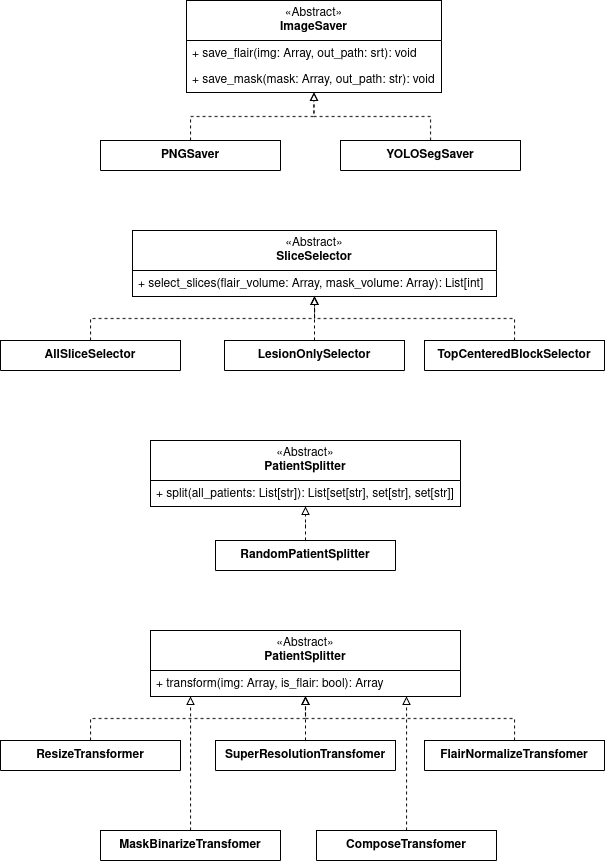

The diagram above was exported from draw.io. Its source (the exported page's mxGraphModel, read from the mxfile embedded in the PNG):
<mxGraphModel dx="1583" dy="878" grid="1" gridSize="10" guides="1" tooltips="1" connect="1" arrows="1" fold="1" page="1" pageScale="1" pageWidth="827" pageHeight="1169" math="0" shadow="0">
  <root>
    <mxCell id="WIyWlLk6GJQsqaUBKTNV-0" />
    <mxCell id="WIyWlLk6GJQsqaUBKTNV-1" parent="WIyWlLk6GJQsqaUBKTNV-0" />
    <mxCell id="95RXseQ5hmmFQATvh1SA-46" style="edgeStyle=orthogonalEdgeStyle;rounded=0;orthogonalLoop=1;jettySize=auto;html=1;endArrow=block;endFill=0;dashed=1;" edge="1" parent="WIyWlLk6GJQsqaUBKTNV-1" source="95RXseQ5hmmFQATvh1SA-4" target="95RXseQ5hmmFQATvh1SA-22">
      <mxGeometry relative="1" as="geometry" />
    </mxCell>
    <mxCell id="95RXseQ5hmmFQATvh1SA-4" value="&lt;b&gt;PNGSaver&lt;/b&gt;" style="swimlane;fontStyle=0;childLayout=stackLayout;horizontal=1;startSize=40;fillColor=none;horizontalStack=0;resizeParent=1;resizeParentMax=0;resizeLast=0;collapsible=1;marginBottom=0;whiteSpace=wrap;html=1;" vertex="1" parent="WIyWlLk6GJQsqaUBKTNV-1">
      <mxGeometry x="200" y="180" width="180" height="30" as="geometry" />
    </mxCell>
    <mxCell id="95RXseQ5hmmFQATvh1SA-47" style="edgeStyle=orthogonalEdgeStyle;rounded=0;orthogonalLoop=1;jettySize=auto;html=1;endArrow=block;endFill=0;dashed=1;" edge="1" parent="WIyWlLk6GJQsqaUBKTNV-1" source="95RXseQ5hmmFQATvh1SA-8" target="95RXseQ5hmmFQATvh1SA-22">
      <mxGeometry relative="1" as="geometry" />
    </mxCell>
    <mxCell id="95RXseQ5hmmFQATvh1SA-8" value="&lt;b&gt;YOLOSegSaver&lt;/b&gt;" style="swimlane;fontStyle=0;childLayout=stackLayout;horizontal=1;startSize=52;fillColor=none;horizontalStack=0;resizeParent=1;resizeParentMax=0;resizeLast=0;collapsible=1;marginBottom=0;whiteSpace=wrap;html=1;" vertex="1" parent="WIyWlLk6GJQsqaUBKTNV-1">
      <mxGeometry x="440" y="180" width="180" height="30" as="geometry" />
    </mxCell>
    <mxCell id="95RXseQ5hmmFQATvh1SA-45" style="edgeStyle=orthogonalEdgeStyle;rounded=0;orthogonalLoop=1;jettySize=auto;html=1;dashed=1;endArrow=block;endFill=0;" edge="1" parent="WIyWlLk6GJQsqaUBKTNV-1" source="95RXseQ5hmmFQATvh1SA-14" target="95RXseQ5hmmFQATvh1SA-26">
      <mxGeometry relative="1" as="geometry" />
    </mxCell>
    <mxCell id="95RXseQ5hmmFQATvh1SA-14" value="&lt;b&gt;AllSliceSelector&lt;/b&gt;" style="swimlane;fontStyle=0;childLayout=stackLayout;horizontal=1;startSize=52;fillColor=none;horizontalStack=0;resizeParent=1;resizeParentMax=0;resizeLast=0;collapsible=1;marginBottom=0;whiteSpace=wrap;html=1;" vertex="1" parent="WIyWlLk6GJQsqaUBKTNV-1">
      <mxGeometry x="100" y="380" width="180" height="30" as="geometry" />
    </mxCell>
    <mxCell id="95RXseQ5hmmFQATvh1SA-22" value="&lt;div&gt;«&lt;span style=&quot;font-weight: normal;&quot;&gt;Abstract&lt;/span&gt;»&lt;/div&gt;&lt;div&gt;&lt;b&gt;ImageSaver&lt;/b&gt;&lt;/div&gt;" style="swimlane;fontStyle=0;childLayout=stackLayout;horizontal=1;startSize=40;fillColor=none;horizontalStack=0;resizeParent=1;resizeParentMax=0;resizeLast=0;collapsible=1;marginBottom=0;whiteSpace=wrap;html=1;" vertex="1" parent="WIyWlLk6GJQsqaUBKTNV-1">
      <mxGeometry x="286" y="40" width="255" height="92" as="geometry" />
    </mxCell>
    <mxCell id="95RXseQ5hmmFQATvh1SA-23" value="+ save_flair(img: Array, out_path: srt): void" style="text;strokeColor=none;fillColor=none;align=left;verticalAlign=top;spacingLeft=4;spacingRight=4;overflow=hidden;rotatable=0;points=[[0,0.5],[1,0.5]];portConstraint=eastwest;whiteSpace=wrap;html=1;" vertex="1" parent="95RXseQ5hmmFQATvh1SA-22">
      <mxGeometry y="40" width="255" height="26" as="geometry" />
    </mxCell>
    <mxCell id="95RXseQ5hmmFQATvh1SA-25" value="+ save_mask(mask: Array, out_path: str): void" style="text;strokeColor=none;fillColor=none;align=left;verticalAlign=top;spacingLeft=4;spacingRight=4;overflow=hidden;rotatable=0;points=[[0,0.5],[1,0.5]];portConstraint=eastwest;whiteSpace=wrap;html=1;" vertex="1" parent="95RXseQ5hmmFQATvh1SA-22">
      <mxGeometry y="66" width="255" height="26" as="geometry" />
    </mxCell>
    <mxCell id="95RXseQ5hmmFQATvh1SA-26" value="&lt;div&gt;«&lt;span style=&quot;font-weight: normal;&quot;&gt;Abstract&lt;/span&gt;»&lt;/div&gt;&lt;div&gt;&lt;b&gt;SliceSelector&lt;/b&gt;&lt;/div&gt;" style="swimlane;fontStyle=0;childLayout=stackLayout;horizontal=1;startSize=40;fillColor=none;horizontalStack=0;resizeParent=1;resizeParentMax=0;resizeLast=0;collapsible=1;marginBottom=0;whiteSpace=wrap;html=1;" vertex="1" parent="WIyWlLk6GJQsqaUBKTNV-1">
      <mxGeometry x="232" y="270" width="364" height="66" as="geometry" />
    </mxCell>
    <mxCell id="95RXseQ5hmmFQATvh1SA-27" value="+ select_slices(flair_volume: Array, mask_volume: Array): List[int]" style="text;strokeColor=none;fillColor=none;align=left;verticalAlign=top;spacingLeft=4;spacingRight=4;overflow=hidden;rotatable=0;points=[[0,0.5],[1,0.5]];portConstraint=eastwest;whiteSpace=wrap;html=1;" vertex="1" parent="95RXseQ5hmmFQATvh1SA-26">
      <mxGeometry y="40" width="364" height="26" as="geometry" />
    </mxCell>
    <mxCell id="95RXseQ5hmmFQATvh1SA-43" style="edgeStyle=orthogonalEdgeStyle;rounded=0;orthogonalLoop=1;jettySize=auto;html=1;dashed=1;endArrow=block;endFill=0;" edge="1" parent="WIyWlLk6GJQsqaUBKTNV-1" source="95RXseQ5hmmFQATvh1SA-29" target="95RXseQ5hmmFQATvh1SA-26">
      <mxGeometry relative="1" as="geometry" />
    </mxCell>
    <mxCell id="95RXseQ5hmmFQATvh1SA-29" value="&lt;b&gt;LesionOnlySelector&lt;/b&gt;" style="swimlane;fontStyle=0;childLayout=stackLayout;horizontal=1;startSize=52;fillColor=none;horizontalStack=0;resizeParent=1;resizeParentMax=0;resizeLast=0;collapsible=1;marginBottom=0;whiteSpace=wrap;html=1;" vertex="1" parent="WIyWlLk6GJQsqaUBKTNV-1">
      <mxGeometry x="324" y="380" width="180" height="30" as="geometry" />
    </mxCell>
    <mxCell id="95RXseQ5hmmFQATvh1SA-44" style="edgeStyle=orthogonalEdgeStyle;rounded=0;orthogonalLoop=1;jettySize=auto;html=1;dashed=1;endArrow=block;endFill=0;" edge="1" parent="WIyWlLk6GJQsqaUBKTNV-1" source="95RXseQ5hmmFQATvh1SA-30" target="95RXseQ5hmmFQATvh1SA-26">
      <mxGeometry relative="1" as="geometry" />
    </mxCell>
    <mxCell id="95RXseQ5hmmFQATvh1SA-30" value="&lt;b&gt;TopCenteredBlockSelector&lt;/b&gt;" style="swimlane;fontStyle=0;childLayout=stackLayout;horizontal=1;startSize=52;fillColor=none;horizontalStack=0;resizeParent=1;resizeParentMax=0;resizeLast=0;collapsible=1;marginBottom=0;whiteSpace=wrap;html=1;" vertex="1" parent="WIyWlLk6GJQsqaUBKTNV-1">
      <mxGeometry x="524" y="380" width="180" height="30" as="geometry" />
    </mxCell>
    <mxCell id="95RXseQ5hmmFQATvh1SA-31" value="&lt;div&gt;«&lt;span style=&quot;font-weight: normal;&quot;&gt;Abstract&lt;/span&gt;»&lt;/div&gt;&lt;div&gt;&lt;b&gt;PatientSplitter&lt;/b&gt;&lt;/div&gt;" style="swimlane;fontStyle=0;childLayout=stackLayout;horizontal=1;startSize=40;fillColor=none;horizontalStack=0;resizeParent=1;resizeParentMax=0;resizeLast=0;collapsible=1;marginBottom=0;whiteSpace=wrap;html=1;" vertex="1" parent="WIyWlLk6GJQsqaUBKTNV-1">
      <mxGeometry x="250" y="480" width="310" height="66" as="geometry" />
    </mxCell>
    <mxCell id="95RXseQ5hmmFQATvh1SA-32" value="+ split(all_patients: List[str]): List[set[str], set[str], set[str]]" style="text;strokeColor=none;fillColor=none;align=left;verticalAlign=top;spacingLeft=4;spacingRight=4;overflow=hidden;rotatable=0;points=[[0,0.5],[1,0.5]];portConstraint=eastwest;whiteSpace=wrap;html=1;" vertex="1" parent="95RXseQ5hmmFQATvh1SA-31">
      <mxGeometry y="40" width="310" height="26" as="geometry" />
    </mxCell>
    <mxCell id="95RXseQ5hmmFQATvh1SA-48" style="edgeStyle=orthogonalEdgeStyle;rounded=0;orthogonalLoop=1;jettySize=auto;html=1;dashed=1;endArrow=block;endFill=0;" edge="1" parent="WIyWlLk6GJQsqaUBKTNV-1" source="95RXseQ5hmmFQATvh1SA-33" target="95RXseQ5hmmFQATvh1SA-31">
      <mxGeometry relative="1" as="geometry" />
    </mxCell>
    <mxCell id="95RXseQ5hmmFQATvh1SA-33" value="&lt;b&gt;RandomPatientSplitter&lt;/b&gt;" style="swimlane;fontStyle=0;childLayout=stackLayout;horizontal=1;startSize=52;fillColor=none;horizontalStack=0;resizeParent=1;resizeParentMax=0;resizeLast=0;collapsible=1;marginBottom=0;whiteSpace=wrap;html=1;" vertex="1" parent="WIyWlLk6GJQsqaUBKTNV-1">
      <mxGeometry x="315" y="580" width="180" height="30" as="geometry" />
    </mxCell>
    <mxCell id="95RXseQ5hmmFQATvh1SA-49" style="edgeStyle=orthogonalEdgeStyle;rounded=0;orthogonalLoop=1;jettySize=auto;html=1;dashed=1;endArrow=block;endFill=0;" edge="1" parent="WIyWlLk6GJQsqaUBKTNV-1" source="95RXseQ5hmmFQATvh1SA-34" target="95RXseQ5hmmFQATvh1SA-39">
      <mxGeometry relative="1" as="geometry" />
    </mxCell>
    <mxCell id="95RXseQ5hmmFQATvh1SA-34" value="&lt;b&gt;ResizeTransformer&lt;/b&gt;" style="swimlane;fontStyle=0;childLayout=stackLayout;horizontal=1;startSize=52;fillColor=none;horizontalStack=0;resizeParent=1;resizeParentMax=0;resizeLast=0;collapsible=1;marginBottom=0;whiteSpace=wrap;html=1;" vertex="1" parent="WIyWlLk6GJQsqaUBKTNV-1">
      <mxGeometry x="100" y="780" width="180" height="30" as="geometry" />
    </mxCell>
    <mxCell id="95RXseQ5hmmFQATvh1SA-50" style="edgeStyle=orthogonalEdgeStyle;rounded=0;orthogonalLoop=1;jettySize=auto;html=1;dashed=1;endArrow=block;endFill=0;" edge="1" parent="WIyWlLk6GJQsqaUBKTNV-1" source="95RXseQ5hmmFQATvh1SA-35" target="95RXseQ5hmmFQATvh1SA-39">
      <mxGeometry relative="1" as="geometry" />
    </mxCell>
    <mxCell id="95RXseQ5hmmFQATvh1SA-35" value="&lt;b&gt;SuperResolutionTransfomer&lt;/b&gt;" style="swimlane;fontStyle=0;childLayout=stackLayout;horizontal=1;startSize=52;fillColor=none;horizontalStack=0;resizeParent=1;resizeParentMax=0;resizeLast=0;collapsible=1;marginBottom=0;whiteSpace=wrap;html=1;" vertex="1" parent="WIyWlLk6GJQsqaUBKTNV-1">
      <mxGeometry x="315" y="780" width="180" height="30" as="geometry" />
    </mxCell>
    <mxCell id="95RXseQ5hmmFQATvh1SA-51" style="edgeStyle=orthogonalEdgeStyle;rounded=0;orthogonalLoop=1;jettySize=auto;html=1;dashed=1;endArrow=block;endFill=0;" edge="1" parent="WIyWlLk6GJQsqaUBKTNV-1" source="95RXseQ5hmmFQATvh1SA-36" target="95RXseQ5hmmFQATvh1SA-39">
      <mxGeometry relative="1" as="geometry" />
    </mxCell>
    <mxCell id="95RXseQ5hmmFQATvh1SA-36" value="&lt;b&gt;FlairNormalizeTransfomer&lt;/b&gt;" style="swimlane;fontStyle=0;childLayout=stackLayout;horizontal=1;startSize=52;fillColor=none;horizontalStack=0;resizeParent=1;resizeParentMax=0;resizeLast=0;collapsible=1;marginBottom=0;whiteSpace=wrap;html=1;" vertex="1" parent="WIyWlLk6GJQsqaUBKTNV-1">
      <mxGeometry x="524" y="780" width="180" height="30" as="geometry" />
    </mxCell>
    <mxCell id="95RXseQ5hmmFQATvh1SA-53" style="edgeStyle=orthogonalEdgeStyle;rounded=0;orthogonalLoop=1;jettySize=auto;html=1;dashed=1;endArrow=block;endFill=0;" edge="1" parent="WIyWlLk6GJQsqaUBKTNV-1" source="95RXseQ5hmmFQATvh1SA-37" target="95RXseQ5hmmFQATvh1SA-39">
      <mxGeometry relative="1" as="geometry">
        <Array as="points">
          <mxPoint x="290" y="770" />
          <mxPoint x="290" y="770" />
        </Array>
      </mxGeometry>
    </mxCell>
    <mxCell id="95RXseQ5hmmFQATvh1SA-37" value="&lt;b&gt;MaskBinarizeTransfomer&lt;/b&gt;" style="swimlane;fontStyle=0;childLayout=stackLayout;horizontal=1;startSize=52;fillColor=none;horizontalStack=0;resizeParent=1;resizeParentMax=0;resizeLast=0;collapsible=1;marginBottom=0;whiteSpace=wrap;html=1;" vertex="1" parent="WIyWlLk6GJQsqaUBKTNV-1">
      <mxGeometry x="200" y="870" width="180" height="30" as="geometry" />
    </mxCell>
    <mxCell id="95RXseQ5hmmFQATvh1SA-54" style="edgeStyle=orthogonalEdgeStyle;rounded=0;orthogonalLoop=1;jettySize=auto;html=1;dashed=1;endArrow=block;endFill=0;" edge="1" parent="WIyWlLk6GJQsqaUBKTNV-1" source="95RXseQ5hmmFQATvh1SA-38" target="95RXseQ5hmmFQATvh1SA-39">
      <mxGeometry relative="1" as="geometry">
        <Array as="points">
          <mxPoint x="506" y="770" />
          <mxPoint x="506" y="770" />
        </Array>
      </mxGeometry>
    </mxCell>
    <mxCell id="95RXseQ5hmmFQATvh1SA-38" value="&lt;b&gt;ComposeTransfomer&lt;/b&gt;" style="swimlane;fontStyle=0;childLayout=stackLayout;horizontal=1;startSize=52;fillColor=none;horizontalStack=0;resizeParent=1;resizeParentMax=0;resizeLast=0;collapsible=1;marginBottom=0;whiteSpace=wrap;html=1;" vertex="1" parent="WIyWlLk6GJQsqaUBKTNV-1">
      <mxGeometry x="416" y="870" width="180" height="30" as="geometry" />
    </mxCell>
    <mxCell id="95RXseQ5hmmFQATvh1SA-39" value="&lt;div&gt;«&lt;span style=&quot;font-weight: normal;&quot;&gt;Abstract&lt;/span&gt;»&lt;/div&gt;&lt;div&gt;&lt;b&gt;PatientSplitter&lt;/b&gt;&lt;/div&gt;" style="swimlane;fontStyle=0;childLayout=stackLayout;horizontal=1;startSize=40;fillColor=none;horizontalStack=0;resizeParent=1;resizeParentMax=0;resizeLast=0;collapsible=1;marginBottom=0;whiteSpace=wrap;html=1;" vertex="1" parent="WIyWlLk6GJQsqaUBKTNV-1">
      <mxGeometry x="250" y="670" width="310" height="66" as="geometry" />
    </mxCell>
    <mxCell id="95RXseQ5hmmFQATvh1SA-40" value="+ transform(img: Array, is_flair: bool): Array" style="text;strokeColor=none;fillColor=none;align=left;verticalAlign=top;spacingLeft=4;spacingRight=4;overflow=hidden;rotatable=0;points=[[0,0.5],[1,0.5]];portConstraint=eastwest;whiteSpace=wrap;html=1;" vertex="1" parent="95RXseQ5hmmFQATvh1SA-39">
      <mxGeometry y="40" width="310" height="26" as="geometry" />
    </mxCell>
  </root>
</mxGraphModel>